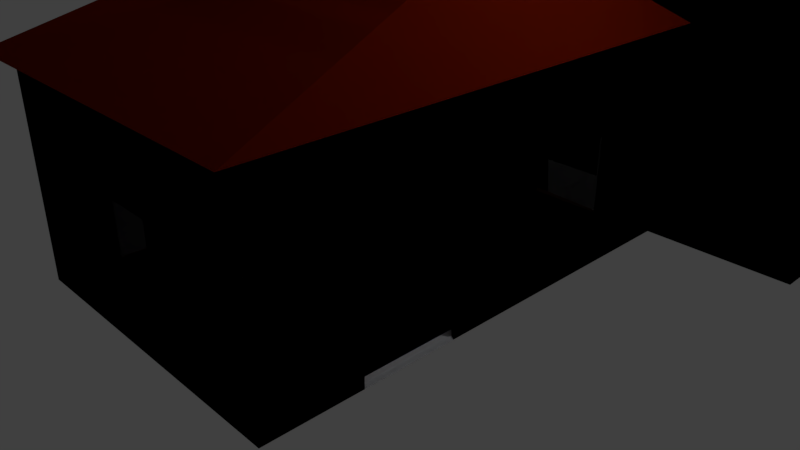 # Source: house.blend  (saved by Blender 2.78.0; exported with 4.5.12 LTS)
import bpy
from mathutils import Matrix  # noqa: F401  (used for matrix-valued properties, if any)

bpy.ops.wm.read_factory_settings(use_empty=True)
scene = bpy.context.scene
scene.name = 'Scene'

# ---- collections
col_collection_1 = bpy.data.collections.new('Collection 1'); scene.collection.children.link(col_collection_1)

# ---- materials (node trees are filled in below, after node groups)
mat_door = bpy.data.materials.new('Door')
mat_door.alpha_threshold = 0.0
mat_door.use_transparent_shadow = False
mat_door.diffuse_color = (0.4869, 0.1811, 0.1004, 1.0)
mat_door.roughness = 0.5
mat_door.line_color = (0.0, 0.0, 0.0, 1.0)
mat_walls = bpy.data.materials.new('Walls')
mat_walls.alpha_threshold = 0.0
mat_walls.use_transparent_shadow = False
mat_walls.diffuse_color = (0.9576, 0.9681, 1.0, 1.0)
mat_walls.roughness = 0.5
mat_roof = bpy.data.materials.new('Roof')
mat_roof.alpha_threshold = 0.0
mat_roof.use_transparent_shadow = False
mat_roof.diffuse_color = (0.3147, 0.01661, 0.001066, 1.0)
mat_roof.roughness = 0.5
mat_floor = bpy.data.materials.new('Floor')
mat_floor.alpha_threshold = 0.0
mat_floor.use_transparent_shadow = False
mat_floor.diffuse_color = (0.08335, 0.3067, 0.8, 1.0)
mat_floor.roughness = 0.5
mat_door_001 = bpy.data.materials.new('Door.001')
mat_door_001.alpha_threshold = 0.0
mat_door_001.use_transparent_shadow = False
mat_door_001.diffuse_color = (0.4869, 0.1811, 0.1004, 1.0)
mat_door_001.roughness = 0.5
mat_door_001.line_color = (0.0, 0.0, 0.0, 1.0)
mat_walls_001 = bpy.data.materials.new('Walls.001')
mat_walls_001.alpha_threshold = 0.0
mat_walls_001.use_transparent_shadow = False
mat_walls_001.diffuse_color = (0.9576, 0.9681, 1.0, 1.0)
mat_walls_001.roughness = 0.5
mat_roof_001 = bpy.data.materials.new('Roof.001')
mat_roof_001.alpha_threshold = 0.0
mat_roof_001.use_transparent_shadow = False
mat_roof_001.diffuse_color = (0.3147, 0.01661, 0.001066, 1.0)
mat_roof_001.roughness = 0.5
mat_floor_001 = bpy.data.materials.new('Floor.001')
mat_floor_001.alpha_threshold = 0.0
mat_floor_001.use_transparent_shadow = False
mat_floor_001.diffuse_color = (0.08335, 0.3067, 0.8, 1.0)
mat_floor_001.roughness = 0.5

# ---- material node trees

# ---- world
world_world = bpy.data.worlds.new('World'); scene.world = world_world
world_world.color = (0.05088, 0.05088, 0.05088)
world_world.use_sun_shadow = False
world_world.sun_shadow_jitter_overblur = 0.0
world_world.cycles.sampling_method = 'MANUAL'

# ---- cameras
cam_camera = bpy.data.cameras.new('Camera')
cam_camera.clip_end = 100.0
cam_camera.lens = 35.0
cam_camera.sensor_width = 32.0
cam_camera.sensor_height = 18.0
cam_camera.ortho_scale = 7.314
cam_camera.dof.focus_distance = 0.0
cam_camera.dof.aperture_fstop = 128.0

# ---- lights
light_lamp = bpy.data.lights.new('Lamp', 'POINT')
light_lamp.transmission_factor = 0.0
light_lamp.cutoff_distance = 30.0
light_lamp.energy = 100.0
light_lamp.shadow_buffer_clip_start = 1.001
light_lamp.shadow_soft_size = 0.1
light_lamp.shadow_maximum_resolution = 0.006
light_lamp.use_absolute_resolution = True

# ---- meshes
me_cube = bpy.data.meshes.new('Cube')
me_cube.from_pydata([(1.0, 1.0, -1.0), (1.0, -1.0, -1.0), (-1.0, -1.0, -1.0), (-1.0, 1.0, -1.0), (1.144, 1.046, 1.0), (1.144, -1.144, 1.0), (-1.144, -1.144, 1.0), (-1.144, 1.046, 1.0), (1.054, 1.054, -1.0), (1.054, -1.054, -1.0), (-1.054, 1.054, -1.0), (1.054, 1.054, 1.0), (-1.054, -1.054, -1.0), (1.054, -1.054, 1.0), (-1.054, -1.054, 1.0), (-1.054, 1.054, 1.0), (0.6428, 0.2654, 1.94), (-0.6737, 0.2654, 1.94), (1.054, 0.6322, -1.0), (1.054, 0.2107, -1.0), (1.054, -0.2107, -1.0), (1.054, -0.6322, -1.0), (0.6322, 1.054, -1.0), (0.2107, 1.054, -1.0), (-0.2107, 1.054, -1.0), (-0.6322, 1.054, -1.0), (1.054, 1.054, -0.6), (1.054, 1.054, -0.2), (1.054, 1.054, 0.2), (1.054, 1.054, 0.6), (0.6322, -1.054, -1.0), (0.2107, -1.054, -1.0), (-0.2107, -1.054, -1.0), (-0.6322, -1.054, -1.0), (1.054, -1.054, -0.6), (1.054, -1.054, -0.2), (1.054, -1.054, 0.2), (1.054, -1.054, 0.6), (-1.054, -0.6322, -1.0), (-1.054, -0.2107, -1.0), (-1.054, 0.2107, -1.0), (-1.054, 0.6322, -1.0), (-1.054, -1.054, -0.6), (-1.054, -1.054, -0.2), (-1.054, -1.054, 0.2), (-1.054, -1.054, 0.6), (-1.054, 1.054, -0.6), (-1.054, 1.054, -0.2), (-1.054, 1.054, 0.2), (-1.054, 1.054, 0.6), (1.054, 0.6322, 1.0), (1.054, 0.2107, 1.0), (1.054, -0.2107, 1.0), (1.054, -0.6322, 1.0), (0.6322, 1.054, 1.0), (0.2107, 1.054, 1.0), (-0.2107, 1.054, 1.0), (-0.6322, 1.054, 1.0), (0.6322, -1.054, 1.0), (0.2107, -1.054, 1.0), (-0.2107, -1.054, 1.0), (-0.6322, -1.054, 1.0), (-1.054, -0.6322, 1.0), (-1.054, -0.2107, 1.0), (-1.054, 0.2107, 1.0), (-1.054, 0.6322, 1.0), (0.6322, 1.054, 0.6), (0.2107, 1.054, 0.6), (-0.2107, 1.054, 0.6), (-0.6322, 1.054, 0.6), (0.6322, 1.054, 0.2), (0.2107, 1.054, 0.2), (-0.2107, 1.054, 0.2), (-0.6322, 1.054, 0.2), (0.6322, 1.054, -0.2), (0.2107, 1.054, -0.2), (-0.2107, 1.054, -0.2), (-0.6322, 1.054, -0.2), (0.6322, 1.054, -0.6), (0.2107, 1.054, -0.6), (-0.2107, 1.054, -0.6), (-0.6322, 1.054, -0.6), (-1.054, -0.6322, -0.6), (-1.054, -0.2107, -0.6), (-1.054, 0.2107, -0.6), (-1.054, 0.6322, -0.6), (-1.054, -0.6322, -0.2), (-1.054, -0.2107, -0.2), (-1.054, 0.2107, -0.2), (-1.054, 0.6322, -0.2), (-1.054, -0.6322, 0.2), (-1.054, -0.2107, 0.2), (-1.054, 0.2107, 0.2), (-1.054, 0.6322, 0.2), (-1.054, -0.6322, 0.6), (-1.054, -0.2107, 0.6), (-1.054, 0.2107, 0.6), (-1.054, 0.6322, 0.6), (0.6322, -1.054, -0.6), (0.2107, -1.054, -0.6), (-0.2107, -1.054, -0.6), (-0.6322, -1.054, -0.6), (0.6322, -1.054, -0.2), (0.2107, -1.054, -0.2), (-0.2107, -1.054, -0.2), (-0.6322, -1.054, -0.2), (0.6322, -1.054, 0.2), (0.2107, -1.054, 0.2), (-0.2107, -1.054, 0.2), (-0.6322, -1.054, 0.2), (0.6322, -1.054, 0.6), (0.2107, -1.054, 0.6), (-0.2107, -1.054, 0.6), (-0.6322, -1.054, 0.6), (1.054, 0.6322, -0.6), (1.054, 0.2107, -0.6), (1.054, -0.2107, -0.6), (1.054, -0.6322, -0.6), (1.054, 0.6322, -0.2), (1.054, 0.2107, -0.2), (1.054, -0.2107, -0.2), (1.054, -0.6322, -0.2), (1.054, 0.6322, 0.2), (1.054, 0.2107, 0.2), (1.054, -0.2107, 0.2), (1.054, -0.6322, 0.2), (1.054, 0.6322, 0.6), (1.054, 0.2107, 0.6), (1.054, -0.2107, 0.6), (1.054, -0.6322, 0.6), (-0.5297, -0.4341, 1.293), (-0.5297, -0.4341, 2.066), (-0.5297, -0.162, 1.293), (-0.5297, -0.162, 2.066), (-0.196, -0.4341, 1.293), (-0.196, -0.4341, 2.066), (-0.196, -0.162, 1.293), (-0.196, -0.162, 2.066), (-0.5659, -0.4636, 2.066), (-0.5659, -0.1325, 2.066), (-0.1598, -0.4636, 2.066), (-0.1598, -0.1325, 2.066), (-0.5659, -0.4636, 2.176), (-0.5659, -0.1325, 2.176), (-0.1598, -0.1325, 2.176), (-0.1598, -0.4636, 2.176), (-1.362, 1.043, -0.9973), (-1.362, 1.043, 1.812), (-1.362, 2.372, -0.9973), (-1.362, 2.372, 1.812), (2.046, 1.043, -0.9973), (2.046, 1.043, 1.812), (2.046, 2.372, -0.9973), (2.046, 2.372, 1.812), (-1.478, 1.013, 1.814), (-1.478, 2.432, 1.814), (2.162, 1.013, 1.814), (2.162, 2.432, 1.814), (-1.362, 2.106, -0.9973), (-1.362, 1.84, -0.9973), (-1.362, 1.575, -0.9973), (-1.362, 1.309, -0.9973), (-1.362, 1.043, -0.4355), (-1.362, 1.043, 0.1264), (-1.362, 1.043, 0.6882), (-1.362, 1.043, 1.25), (-1.362, 1.309, 1.812), (-1.362, 1.575, 1.812), (-1.362, 1.84, 1.812), (-1.362, 2.106, 1.812), (-1.362, 2.372, 1.25), (-1.362, 2.372, 0.6882), (-1.362, 2.372, 0.1264), (-1.362, 2.372, -0.4355), (1.364, 2.372, -0.9973), (0.6828, 2.372, -0.9973), (0.001367, 2.372, -0.9973), (-0.6801, 2.372, -0.9973), (-0.6801, 2.372, 1.812), (0.001367, 2.372, 1.812), (0.6828, 2.372, 1.809), (1.364, 2.372, 1.812), (2.046, 2.372, 1.25), (2.046, 2.372, 0.6882), (2.046, 2.372, 0.1264), (2.046, 2.372, -0.4355), (2.046, 1.309, -0.9973), (2.046, 1.575, -0.9973), (2.046, 1.84, -0.9973), (2.046, 2.106, -0.9973), (2.046, 2.106, 1.812), (2.046, 1.84, 1.812), (2.046, 1.575, 1.812), (2.046, 1.309, 1.812), (2.046, 1.043, 1.25), (2.046, 1.043, 0.6882), (2.046, 1.043, 0.1264), (2.046, 1.043, -0.4355), (-0.6801, 1.043, -0.9973), (0.6828, 1.043, -0.9973), (1.364, 1.043, -0.9973), (1.364, 1.043, 1.812), (0.6828, 1.043, 1.812), (0.001367, 1.043, 1.812), (-0.6801, 1.043, 1.812), (1.364, 2.106, 1.812), (1.364, 1.84, 1.812), (1.364, 1.575, 1.812), (1.364, 1.309, 1.812), (0.6828, 2.106, 1.812), (0.6828, 1.84, 1.812), (0.6828, 1.575, 1.812), (0.6828, 1.309, 1.812), (0.001367, 2.106, 1.812), (0.001367, 1.84, 1.812), (0.001367, 1.575, 1.812), (0.001367, 1.309, 1.812), (-0.6801, 2.106, 1.812), (-0.6801, 1.84, 1.812), (-0.6801, 1.575, 1.812), (-0.6801, 1.309, 1.812), (1.364, 1.043, -0.4355), (0.6828, 1.043, -0.4355), (-0.6801, 1.043, -0.4355), (1.364, 1.043, 0.1264), (0.6828, 1.043, 0.2081), (0.001367, 1.043, 0.2081), (-0.6801, 1.043, 0.2081), (1.364, 1.043, 0.6882), (0.6828, 1.043, 0.6882), (0.001367, 1.043, 0.6882), (-0.6801, 1.043, 0.6882), (1.364, 1.043, 1.25), (0.6828, 1.043, 1.25), (0.001367, 1.043, 1.25), (-0.6801, 1.043, 1.25), (2.046, 2.106, -0.4355), (2.046, 1.84, -0.4355), (2.046, 1.575, -0.4355), (2.046, 1.309, -0.4355), (2.046, 2.106, 0.1264), (2.046, 1.84, 0.1264), (2.046, 1.575, 0.1264), (2.046, 1.309, 0.1264), (2.046, 2.106, 0.6882), (2.046, 1.84, 0.6882), (2.046, 1.575, 0.6882), (2.046, 1.309, 0.6882), (2.046, 2.106, 1.25), (2.046, 1.84, 1.25), (2.046, 1.575, 1.25), (2.046, 1.309, 1.25), (-0.6801, 2.372, -0.4355), (0.001367, 2.372, -0.4355), (0.6828, 2.372, -0.4355), (1.364, 2.372, -0.4355), (-0.6801, 2.372, 0.1264), (0.001367, 2.372, 0.1264), (0.6828, 2.372, 0.1264), (1.364, 2.372, 0.1264), (-0.6801, 2.372, 0.6882), (0.001367, 2.372, 0.6882), (0.6828, 2.372, 0.6882), (1.364, 2.372, 0.6882), (-0.6801, 2.372, 1.25), (0.001367, 2.372, 1.25), (0.6828, 2.372, 1.263), (1.364, 2.372, 1.25), (-1.362, 1.309, -0.4355), (-1.362, 1.575, -0.4355), (-1.362, 1.84, -0.4355), (-1.362, 2.106, -0.4355), (-1.362, 1.309, 0.1264), (-1.362, 1.575, 0.1264), (-1.362, 1.84, 0.1264), (-1.362, 2.106, 0.1264), (-1.362, 1.309, 0.6882), (-1.362, 1.575, 0.6882), (-1.362, 1.84, 0.6882), (-1.362, 2.106, 0.6882), (-1.362, 1.309, 1.25), (-1.362, 1.575, 1.25), (-1.362, 1.84, 1.25), (-1.362, 2.106, 1.25), (-0.8844, 1.229, 2.52), (1.569, 1.229, 2.52), (0.3972, -0.5033, -0.9881), (1.015, -0.6154, -0.9881), (0.3972, -0.5033, -0.5881), (1.015, -0.6154, -0.5881), (0.3972, -0.5033, -0.1881), (1.015, -0.6154, -0.1881), (0.3972, -0.5033, 0.2119), (1.015, -0.6154, 0.2119), (1.0, 1.0, 0.9004), (1.0, -1.0, 0.9004), (-1.0, -1.0, 0.9004), (-1.0, 1.0, 0.9004)], [], [(129, 53, 13, 37), (1, 0, 8, 18, 19, 20, 21, 9), (6, 7, 15, 65, 64, 63, 62, 14), (4, 5, 13, 53, 52, 51, 50, 11), (5, 6, 14, 61, 60, 59, 58, 13), (113, 61, 14, 45), (97, 65, 15, 49), (81, 25, 10, 46), (7, 4, 11, 54, 55, 56, 57, 15), (3, 2, 12, 38, 39, 40, 41, 10), (2, 1, 9, 30, 31, 32, 33, 12), (0, 3, 10, 25, 24, 23, 22, 8), (6, 5, 16, 17), (5, 4, 16), (7, 6, 17), (4, 7, 17, 16), (57, 69, 49, 15), (69, 73, 48, 49), (73, 77, 47, 48), (77, 81, 46, 47), (11, 29, 66, 54), (54, 66, 67, 55), (55, 67, 68, 56), (56, 68, 69, 57), (29, 28, 70, 66), (66, 70, 71, 67), (67, 71, 72, 68), (68, 72, 73, 69), (28, 27, 74, 70), (70, 74, 75, 71), (137, 133, 131, 135), (72, 76, 77, 73), (27, 26, 78, 74), (74, 78, 79, 75), (132, 136, 134, 130), (76, 80, 81, 77), (26, 8, 22, 78), (78, 22, 23, 79), (283, 169, 149, 170), (80, 24, 25, 81), (41, 85, 46, 10), (85, 89, 47, 46), (89, 93, 48, 47), (93, 97, 49, 48), (12, 42, 82, 38), (38, 82, 83, 39), (39, 83, 84, 40), (40, 84, 85, 41), (42, 43, 86, 82), (82, 86, 87, 83), (83, 87, 88, 84), (134, 135, 131, 130), (43, 44, 90, 86), (86, 90, 91, 87), (87, 91, 92, 88), (136, 137, 135, 134), (44, 45, 94, 90), (90, 94, 95, 91), (91, 95, 96, 92), (92, 96, 97, 93), (45, 14, 62, 94), (94, 62, 63, 95), (95, 63, 64, 96), (96, 64, 65, 97), (33, 101, 42, 12), (101, 105, 43, 42), (105, 109, 44, 43), (109, 113, 45, 44), (9, 34, 98, 30), (30, 98, 99, 31), (31, 99, 100, 32), (32, 100, 101, 33), (34, 35, 102, 98), (98, 102, 103, 99), (132, 133, 137, 136), (100, 104, 105, 101), (35, 36, 106, 102), (102, 106, 107, 103), (130, 131, 133, 132), (104, 108, 109, 105), (36, 37, 110, 106), (106, 110, 111, 107), (107, 111, 112, 108), (108, 112, 113, 109), (37, 13, 58, 110), (110, 58, 59, 111), (111, 59, 60, 112), (112, 60, 61, 113), (21, 117, 34, 9), (117, 121, 35, 34), (121, 125, 36, 35), (125, 129, 37, 36), (8, 26, 114, 18), (18, 114, 115, 19), (19, 115, 116, 20), (140, 141, 144, 145), (26, 27, 118, 114), (144, 143, 142, 145), (115, 119, 120, 116), (141, 139, 143, 144), (27, 28, 122, 118), (141, 140, 138, 139), (119, 123, 124, 120), (138, 140, 145, 142), (28, 29, 126, 122), (122, 126, 127, 123), (123, 127, 128, 124), (124, 128, 129, 125), (29, 11, 50, 126), (126, 50, 51, 127), (127, 51, 52, 128), (128, 52, 53, 129), (139, 138, 142, 143), (267, 181, 153, 182), (251, 193, 151, 194), (235, 204, 147, 165), (220, 166, 147, 204), (157, 156, 154, 155), (193, 208, 201, 151), (208, 212, 202, 201), (212, 216, 203, 202), (216, 220, 204, 203), (153, 181, 205, 190), (190, 205, 206, 191), (191, 206, 207, 192), (192, 207, 208, 193), (181, 180, 209, 205), (205, 209, 210, 206), (206, 210, 211, 207), (207, 211, 212, 208), (180, 179, 213, 209), (209, 213, 214, 210), (210, 214, 215, 211), (211, 215, 216, 212), (179, 178, 217, 213), (213, 217, 218, 214), (214, 218, 219, 215), (215, 219, 220, 216), (178, 149, 169, 217), (217, 169, 168, 218), (218, 168, 167, 219), (219, 167, 166, 220), (198, 223, 162, 146), (223, 227, 163, 162), (227, 231, 164, 163), (231, 235, 165, 164), (150, 197, 221, 200), (200, 221, 222, 199), (197, 196, 224, 221), (221, 224, 225, 222), (196, 195, 228, 224), (224, 228, 229, 225), (225, 229, 230, 226), (226, 230, 231, 227), (195, 194, 232, 228), (228, 232, 233, 229), (229, 233, 234, 230), (230, 234, 235, 231), (194, 151, 201, 232), (232, 201, 202, 233), (233, 202, 203, 234), (234, 203, 204, 235), (186, 239, 197, 150), (239, 243, 196, 197), (243, 247, 195, 196), (247, 251, 194, 195), (152, 185, 236, 189), (189, 236, 237, 188), (188, 237, 238, 187), (187, 238, 239, 186), (185, 184, 240, 236), (184, 183, 244, 240), (240, 244, 245, 241), (241, 245, 246, 242), (242, 246, 247, 243), (183, 182, 248, 244), (244, 248, 249, 245), (245, 249, 250, 246), (246, 250, 251, 247), (182, 153, 190, 248), (248, 190, 191, 249), (249, 191, 192, 250), (250, 192, 193, 251), (174, 255, 185, 152), (255, 259, 184, 185), (259, 263, 183, 184), (263, 267, 182, 183), (148, 173, 252, 177), (177, 252, 253, 176), (176, 253, 254, 175), (175, 254, 255, 174), (173, 172, 256, 252), (252, 256, 257, 253), (253, 257, 258, 254), (254, 258, 259, 255), (172, 171, 260, 256), (256, 260, 261, 257), (257, 261, 262, 258), (258, 262, 263, 259), (171, 170, 264, 260), (260, 264, 265, 261), (261, 265, 266, 262), (262, 266, 267, 263), (170, 149, 178, 264), (264, 178, 179, 265), (265, 179, 180, 266), (266, 180, 181, 267), (158, 271, 173, 148), (271, 275, 172, 173), (275, 279, 171, 172), (279, 283, 170, 171), (146, 162, 268, 161), (161, 268, 269, 160), (160, 269, 270, 159), (159, 270, 271, 158), (162, 163, 272, 268), (163, 164, 276, 272), (272, 276, 277, 273), (273, 277, 278, 274), (274, 278, 279, 275), (164, 165, 280, 276), (276, 280, 281, 277), (277, 281, 282, 278), (278, 282, 283, 279), (165, 147, 166, 280), (280, 166, 167, 281), (281, 167, 168, 282), (282, 168, 169, 283), (155, 154, 284), (156, 157, 285), (154, 156, 285, 284), (155, 284, 285, 157), (286, 288, 289, 287), (288, 290, 291, 289), (290, 292, 293, 291), (0, 1, 2, 3), (146, 150, 152, 148), (294, 295, 296, 297)])
me_cube.polygons.foreach_set('material_index', [1, 1, 0, 0, 0, 1, 1, 1, 0, 0, 0, 0, 2, 2, 2, 2, 1, 1, 1, 1, 1, 1, 1, 1, 1, 1, 1, 1, 1, 1, 0, 1, 1, 1, 0, 1, 1, 1, 1, 1, 1, 1, 1, 1, 1, 1, 1, 1, 1, 1, 1, 1, 1, 1, 1, 1, 1, 1, 1, 1, 1, 1, 1, 1, 1, 1, 1, 1, 1, 1, 1, 1, 1, 1, 1, 1, 1, 1, 1, 1, 1, 1, 1, 1, 1, 1, 1, 1, 1, 1, 1, 1, 1, 1, 1, 1, 1, 2, 1, 1, 1, 0, 1, 1, 1, 1, 1, 1, 1, 1, 1, 1, 1, 1, 1, 1, 1, 0, 1, 1, 1, 1, 1, 1, 1, 1, 1, 1, 1, 1, 1, 1, 1, 1, 1, 1, 1, 1, 1, 1, 1, 1, 1, 1, 1, 1, 1, 1, 1, 1, 1, 1, 1, 1, 1, 1, 1, 1, 1, 1, 1, 1, 1, 1, 1, 1, 1, 1, 1, 1, 1, 1, 1, 1, 1, 1, 1, 1, 1, 1, 1, 1, 1, 1, 1, 1, 1, 1, 1, 1, 1, 1, 1, 1, 1, 1, 1, 1, 1, 1, 1, 1, 1, 1, 1, 1, 1, 1, 1, 1, 1, 1, 1, 1, 1, 1, 1, 1, 1, 1, 1, 1, 1, 1, 1, 1, 1, 1, 2, 2, 2, 2, 0, 0, 0, 3, 3, 1])
me_cube.materials.append(mat_door)
me_cube.materials.append(mat_walls)
me_cube.materials.append(mat_roof)
me_cube.materials.append(mat_floor)
me_cube.use_remesh_preserve_volume = False
me_cube.use_remesh_preserve_attributes = False
me_cube.use_mirror_vertex_groups = False
me_cube.update()
me_cube_001 = bpy.data.meshes.new('Cube.001')
me_cube_001.from_pydata([(1.0, 1.0, -1.0), (1.0, -1.0, -1.0), (-1.0, -1.0, -1.0), (-1.0, 1.0, -1.0), (1.144, 1.046, 1.0), (1.144, -1.144, 1.0), (-1.144, -1.144, 1.0), (-1.144, 1.046, 1.0), (1.054, 1.054, -1.0), (1.054, -1.054, -1.0), (-1.054, 1.054, -1.0), (1.054, 1.054, 1.0), (-1.054, -1.054, -1.0), (1.054, -1.054, 1.0), (-1.054, -1.054, 1.0), (-1.054, 1.054, 1.0), (0.6428, 0.2654, 1.94), (-0.6737, 0.2654, 1.94), (1.054, 0.6322, -1.0), (1.054, 0.2107, -1.0), (1.054, -0.2107, -1.0), (1.054, -0.6322, -1.0), (0.6322, 1.054, -1.0), (0.2107, 1.054, -1.0), (-0.2107, 1.054, -1.0), (-0.6322, 1.054, -1.0), (1.054, 1.054, -0.6), (1.054, 1.054, -0.2), (1.054, 1.054, 0.2), (1.054, 1.054, 0.6), (0.6322, -1.054, -1.0), (0.2107, -1.054, -1.0), (-0.2107, -1.054, -1.0), (-0.6322, -1.054, -1.0), (1.054, -1.054, -0.6), (1.054, -1.054, -0.2), (1.054, -1.054, 0.2), (1.054, -1.054, 0.6), (-1.054, -0.6322, -1.0), (-1.054, -0.2107, -1.0), (-1.054, 0.2107, -1.0), (-1.054, 0.6322, -1.0), (-1.054, -1.054, -0.6), (-1.054, -1.054, -0.2), (-1.054, -1.054, 0.2), (-1.054, -1.054, 0.6), (-1.054, 1.054, -0.6), (-1.054, 1.054, -0.2), (-1.054, 1.054, 0.2), (-1.054, 1.054, 0.6), (1.054, 0.6322, 1.0), (1.054, 0.2107, 1.0), (1.054, -0.2107, 1.0), (1.054, -0.6322, 1.0), (0.6322, 1.054, 1.0), (0.2107, 1.054, 1.0), (-0.2107, 1.054, 1.0), (-0.6322, 1.054, 1.0), (0.6322, -1.054, 1.0), (0.2107, -1.054, 1.0), (-0.2107, -1.054, 1.0), (-0.6322, -1.054, 1.0), (-1.054, -0.6322, 1.0), (-1.054, -0.2107, 1.0), (-1.054, 0.2107, 1.0), (-1.054, 0.6322, 1.0), (0.6322, 1.054, 0.6), (0.2107, 1.054, 0.6), (-0.2107, 1.054, 0.6), (-0.6322, 1.054, 0.6), (0.6322, 1.054, 0.2), (0.2107, 1.054, 0.2), (-0.2107, 1.054, 0.2), (-0.6322, 1.054, 0.2), (0.6322, 1.054, -0.2), (0.2107, 1.054, -0.2), (-0.2107, 1.054, -0.2), (-0.6322, 1.054, -0.2), (0.6322, 1.054, -0.6), (0.2107, 1.054, -0.6), (-0.2107, 1.054, -0.6), (-0.6322, 1.054, -0.6), (-1.054, -0.6322, -0.6), (-1.054, -0.2107, -0.6), (-1.054, 0.2107, -0.6), (-1.054, 0.6322, -0.6), (-1.054, -0.6322, -0.2), (-1.054, -0.2107, -0.2), (-1.054, 0.2107, -0.2), (-1.054, 0.6322, -0.2), (-1.054, -0.6322, 0.2), (-1.054, -0.2107, 0.2), (-1.054, 0.2107, 0.2), (-1.054, 0.6322, 0.2), (-1.054, -0.6322, 0.6), (-1.054, -0.2107, 0.6), (-1.054, 0.2107, 0.6), (-1.054, 0.6322, 0.6), (0.6322, -1.054, -0.6), (0.2107, -1.054, -0.6), (-0.2107, -1.054, -0.6), (-0.6322, -1.054, -0.6), (0.6322, -1.054, -0.2), (0.2107, -1.054, -0.2), (-0.2107, -1.054, -0.2), (-0.6322, -1.054, -0.2), (0.6322, -1.054, 0.2), (0.2107, -1.054, 0.2), (-0.2107, -1.054, 0.2), (-0.6322, -1.054, 0.2), (0.6322, -1.054, 0.6), (0.2107, -1.054, 0.6), (-0.2107, -1.054, 0.6), (-0.6322, -1.054, 0.6), (1.054, 0.6322, -0.6), (1.054, 0.2107, -0.6), (1.054, -0.2107, -0.6), (1.054, -0.6322, -0.6), (1.054, 0.6322, -0.2), (1.054, 0.2107, -0.2), (1.054, -0.2107, -0.2), (1.054, -0.6322, -0.2), (1.054, 0.6322, 0.2), (1.054, 0.2107, 0.2), (1.054, -0.2107, 0.2), (1.054, -0.6322, 0.2), (1.054, 0.6322, 0.6), (1.054, 0.2107, 0.6), (1.054, -0.2107, 0.6), (1.054, -0.6322, 0.6), (-0.5297, -0.4341, 1.293), (-0.5297, -0.4341, 2.066), (-0.5297, -0.162, 1.293), (-0.5297, -0.162, 2.066), (-0.196, -0.4341, 1.293), (-0.196, -0.4341, 2.066), (-0.196, -0.162, 1.293), (-0.196, -0.162, 2.066), (-0.5659, -0.4636, 2.066), (-0.5659, -0.1325, 2.066), (-0.1598, -0.4636, 2.066), (-0.1598, -0.1325, 2.066), (-0.5659, -0.4636, 2.176), (-0.5659, -0.1325, 2.176), (-0.1598, -0.1325, 2.176), (-0.1598, -0.4636, 2.176), (-1.362, 1.043, -0.9973), (-1.362, 1.043, 1.812), (-1.362, 2.372, -0.9973), (-1.362, 2.372, 1.812), (2.046, 1.043, -0.9973), (2.046, 1.043, 1.812), (2.046, 2.372, -0.9973), (2.046, 2.372, 1.812), (-1.478, 1.013, 1.814), (-1.478, 2.432, 1.814), (2.162, 1.013, 1.814), (2.162, 2.432, 1.814), (-1.362, 2.106, -0.9973), (-1.362, 1.84, -0.9973), (-1.362, 1.575, -0.9973), (-1.362, 1.309, -0.9973), (-1.362, 1.043, -0.4355), (-1.362, 1.043, 0.1264), (-1.362, 1.043, 0.6882), (-1.362, 1.043, 1.25), (-1.362, 1.309, 1.812), (-1.362, 1.575, 1.812), (-1.362, 1.84, 1.812), (-1.362, 2.106, 1.812), (-1.362, 2.372, 1.25), (-1.362, 2.372, 0.6882), (-1.362, 2.372, 0.1264), (-1.362, 2.372, -0.4355), (1.364, 2.372, -0.9973), (0.6828, 2.372, -0.9973), (0.001367, 2.372, -0.9973), (-0.6801, 2.372, -0.9973), (-0.6801, 2.372, 1.812), (0.001367, 2.372, 1.812), (0.6828, 2.372, 1.809), (1.364, 2.372, 1.812), (2.046, 2.372, 1.25), (2.046, 2.372, 0.6882), (2.046, 2.372, 0.1264), (2.046, 2.372, -0.4355), (2.046, 1.309, -0.9973), (2.046, 1.575, -0.9973), (2.046, 1.84, -0.9973), (2.046, 2.106, -0.9973), (2.046, 2.106, 1.812), (2.046, 1.84, 1.812), (2.046, 1.575, 1.812), (2.046, 1.309, 1.812), (2.046, 1.043, 1.25), (2.046, 1.043, 0.6882), (2.046, 1.043, 0.1264), (2.046, 1.043, -0.4355), (-0.6801, 1.043, -0.9973), (0.6828, 1.043, -0.9973), (1.364, 1.043, -0.9973), (1.364, 1.043, 1.812), (0.6828, 1.043, 1.812), (0.001367, 1.043, 1.812), (-0.6801, 1.043, 1.812), (1.364, 2.106, 1.812), (1.364, 1.84, 1.812), (1.364, 1.575, 1.812), (1.364, 1.309, 1.812), (0.6828, 2.106, 1.812), (0.6828, 1.84, 1.812), (0.6828, 1.575, 1.812), (0.6828, 1.309, 1.812), (0.001367, 2.106, 1.812), (0.001367, 1.84, 1.812), (0.001367, 1.575, 1.812), (0.001367, 1.309, 1.812), (-0.6801, 2.106, 1.812), (-0.6801, 1.84, 1.812), (-0.6801, 1.575, 1.812), (-0.6801, 1.309, 1.812), (1.364, 1.043, -0.4355), (0.6828, 1.043, -0.4355), (-0.6801, 1.043, -0.4355), (1.364, 1.043, 0.1264), (0.6828, 1.043, 0.2081), (0.001367, 1.043, 0.2081), (-0.6801, 1.043, 0.2081), (1.364, 1.043, 0.6882), (0.6828, 1.043, 0.6882), (0.001367, 1.043, 0.6882), (-0.6801, 1.043, 0.6882), (1.364, 1.043, 1.25), (0.6828, 1.043, 1.25), (0.001367, 1.043, 1.25), (-0.6801, 1.043, 1.25), (2.046, 2.106, -0.4355), (2.046, 1.84, -0.4355), (2.046, 1.575, -0.4355), (2.046, 1.309, -0.4355), (2.046, 2.106, 0.1264), (2.046, 1.84, 0.1264), (2.046, 1.575, 0.1264), (2.046, 1.309, 0.1264), (2.046, 2.106, 0.6882), (2.046, 1.84, 0.6882), (2.046, 1.575, 0.6882), (2.046, 1.309, 0.6882), (2.046, 2.106, 1.25), (2.046, 1.84, 1.25), (2.046, 1.575, 1.25), (2.046, 1.309, 1.25), (-0.6801, 2.372, -0.4355), (0.001367, 2.372, -0.4355), (0.6828, 2.372, -0.4355), (1.364, 2.372, -0.4355), (-0.6801, 2.372, 0.1264), (0.001367, 2.372, 0.1264), (0.6828, 2.372, 0.1264), (1.364, 2.372, 0.1264), (-0.6801, 2.372, 0.6882), (0.001367, 2.372, 0.6882), (0.6828, 2.372, 0.6882), (1.364, 2.372, 0.6882), (-0.6801, 2.372, 1.25), (0.001367, 2.372, 1.25), (0.6828, 2.372, 1.263), (1.364, 2.372, 1.25), (-1.362, 1.309, -0.4355), (-1.362, 1.575, -0.4355), (-1.362, 1.84, -0.4355), (-1.362, 2.106, -0.4355), (-1.362, 1.309, 0.1264), (-1.362, 1.575, 0.1264), (-1.362, 1.84, 0.1264), (-1.362, 2.106, 0.1264), (-1.362, 1.309, 0.6882), (-1.362, 1.575, 0.6882), (-1.362, 1.84, 0.6882), (-1.362, 2.106, 0.6882), (-1.362, 1.309, 1.25), (-1.362, 1.575, 1.25), (-1.362, 1.84, 1.25), (-1.362, 2.106, 1.25), (-0.8844, 1.229, 2.52), (1.569, 1.229, 2.52), (0.3972, -0.5033, -0.9881), (1.015, -0.6154, -0.9881), (0.3972, -0.5033, -0.5881), (1.015, -0.6154, -0.5881), (0.3972, -0.5033, -0.1881), (1.015, -0.6154, -0.1881), (0.3972, -0.5033, 0.2119), (1.015, -0.6154, 0.2119)], [], [(129, 53, 13, 37), (1, 0, 8, 18, 19, 20, 21, 9), (6, 7, 15, 65, 64, 63, 62, 14), (4, 5, 13, 53, 52, 51, 50, 11), (5, 6, 14, 61, 60, 59, 58, 13), (113, 61, 14, 45), (97, 65, 15, 49), (81, 25, 10, 46), (7, 4, 11, 54, 55, 56, 57, 15), (3, 2, 12, 38, 39, 40, 41, 10), (2, 1, 9, 30, 31, 32, 33, 12), (0, 3, 10, 25, 24, 23, 22, 8), (6, 5, 16, 17), (5, 4, 16), (7, 6, 17), (4, 7, 17, 16), (57, 69, 49, 15), (69, 73, 48, 49), (73, 77, 47, 48), (77, 81, 46, 47), (11, 29, 66, 54), (54, 66, 67, 55), (55, 67, 68, 56), (56, 68, 69, 57), (29, 28, 70, 66), (66, 70, 71, 67), (67, 71, 72, 68), (68, 72, 73, 69), (28, 27, 74, 70), (70, 74, 75, 71), (137, 133, 131, 135), (72, 76, 77, 73), (27, 26, 78, 74), (74, 78, 79, 75), (132, 136, 134, 130), (76, 80, 81, 77), (26, 8, 22, 78), (78, 22, 23, 79), (283, 169, 149, 170), (80, 24, 25, 81), (41, 85, 46, 10), (85, 89, 47, 46), (89, 93, 48, 47), (93, 97, 49, 48), (12, 42, 82, 38), (38, 82, 83, 39), (39, 83, 84, 40), (40, 84, 85, 41), (42, 43, 86, 82), (82, 86, 87, 83), (83, 87, 88, 84), (134, 135, 131, 130), (43, 44, 90, 86), (86, 90, 91, 87), (87, 91, 92, 88), (136, 137, 135, 134), (44, 45, 94, 90), (90, 94, 95, 91), (91, 95, 96, 92), (92, 96, 97, 93), (45, 14, 62, 94), (94, 62, 63, 95), (95, 63, 64, 96), (96, 64, 65, 97), (33, 101, 42, 12), (101, 105, 43, 42), (105, 109, 44, 43), (109, 113, 45, 44), (9, 34, 98, 30), (30, 98, 99, 31), (31, 99, 100, 32), (32, 100, 101, 33), (34, 35, 102, 98), (98, 102, 103, 99), (132, 133, 137, 136), (100, 104, 105, 101), (35, 36, 106, 102), (102, 106, 107, 103), (130, 131, 133, 132), (104, 108, 109, 105), (36, 37, 110, 106), (106, 110, 111, 107), (107, 111, 112, 108), (108, 112, 113, 109), (37, 13, 58, 110), (110, 58, 59, 111), (111, 59, 60, 112), (112, 60, 61, 113), (21, 117, 34, 9), (117, 121, 35, 34), (121, 125, 36, 35), (125, 129, 37, 36), (8, 26, 114, 18), (18, 114, 115, 19), (19, 115, 116, 20), (140, 141, 144, 145), (26, 27, 118, 114), (144, 143, 142, 145), (115, 119, 120, 116), (141, 139, 143, 144), (27, 28, 122, 118), (141, 140, 138, 139), (119, 123, 124, 120), (138, 140, 145, 142), (28, 29, 126, 122), (122, 126, 127, 123), (123, 127, 128, 124), (124, 128, 129, 125), (29, 11, 50, 126), (126, 50, 51, 127), (127, 51, 52, 128), (128, 52, 53, 129), (139, 138, 142, 143), (267, 181, 153, 182), (251, 193, 151, 194), (235, 204, 147, 165), (220, 166, 147, 204), (157, 156, 154, 155), (193, 208, 201, 151), (208, 212, 202, 201), (212, 216, 203, 202), (216, 220, 204, 203), (153, 181, 205, 190), (190, 205, 206, 191), (191, 206, 207, 192), (192, 207, 208, 193), (181, 180, 209, 205), (205, 209, 210, 206), (206, 210, 211, 207), (207, 211, 212, 208), (180, 179, 213, 209), (209, 213, 214, 210), (210, 214, 215, 211), (211, 215, 216, 212), (179, 178, 217, 213), (213, 217, 218, 214), (214, 218, 219, 215), (215, 219, 220, 216), (178, 149, 169, 217), (217, 169, 168, 218), (218, 168, 167, 219), (219, 167, 166, 220), (198, 223, 162, 146), (223, 227, 163, 162), (227, 231, 164, 163), (231, 235, 165, 164), (150, 197, 221, 200), (200, 221, 222, 199), (197, 196, 224, 221), (221, 224, 225, 222), (196, 195, 228, 224), (224, 228, 229, 225), (225, 229, 230, 226), (226, 230, 231, 227), (195, 194, 232, 228), (228, 232, 233, 229), (229, 233, 234, 230), (230, 234, 235, 231), (194, 151, 201, 232), (232, 201, 202, 233), (233, 202, 203, 234), (234, 203, 204, 235), (186, 239, 197, 150), (239, 243, 196, 197), (243, 247, 195, 196), (247, 251, 194, 195), (152, 185, 236, 189), (189, 236, 237, 188), (188, 237, 238, 187), (187, 238, 239, 186), (185, 184, 240, 236), (184, 183, 244, 240), (240, 244, 245, 241), (241, 245, 246, 242), (242, 246, 247, 243), (183, 182, 248, 244), (244, 248, 249, 245), (245, 249, 250, 246), (246, 250, 251, 247), (182, 153, 190, 248), (248, 190, 191, 249), (249, 191, 192, 250), (250, 192, 193, 251), (174, 255, 185, 152), (255, 259, 184, 185), (259, 263, 183, 184), (263, 267, 182, 183), (148, 173, 252, 177), (177, 252, 253, 176), (176, 253, 254, 175), (175, 254, 255, 174), (173, 172, 256, 252), (252, 256, 257, 253), (253, 257, 258, 254), (254, 258, 259, 255), (172, 171, 260, 256), (256, 260, 261, 257), (257, 261, 262, 258), (258, 262, 263, 259), (171, 170, 264, 260), (260, 264, 265, 261), (261, 265, 266, 262), (262, 266, 267, 263), (170, 149, 178, 264), (264, 178, 179, 265), (265, 179, 180, 266), (266, 180, 181, 267), (158, 271, 173, 148), (271, 275, 172, 173), (275, 279, 171, 172), (279, 283, 170, 171), (146, 162, 268, 161), (161, 268, 269, 160), (160, 269, 270, 159), (159, 270, 271, 158), (162, 163, 272, 268), (163, 164, 276, 272), (272, 276, 277, 273), (273, 277, 278, 274), (274, 278, 279, 275), (164, 165, 280, 276), (276, 280, 281, 277), (277, 281, 282, 278), (278, 282, 283, 279), (165, 147, 166, 280), (280, 166, 167, 281), (281, 167, 168, 282), (282, 168, 169, 283), (155, 154, 284), (156, 157, 285), (154, 156, 285, 284), (155, 284, 285, 157), (286, 288, 289, 287), (288, 290, 291, 289), (290, 292, 293, 291), (0, 1, 2, 3), (146, 150, 152, 148)])
me_cube_001.polygons.foreach_set('material_index', [1, 1, 0, 0, 0, 1, 1, 1, 0, 0, 0, 0, 2, 2, 2, 2, 1, 1, 1, 1, 1, 1, 1, 1, 1, 1, 1, 1, 1, 1, 0, 1, 1, 1, 0, 1, 1, 1, 1, 1, 1, 1, 1, 1, 1, 1, 1, 1, 1, 1, 1, 1, 1, 1, 1, 1, 1, 1, 1, 1, 1, 1, 1, 1, 1, 1, 1, 1, 1, 1, 1, 1, 1, 1, 1, 1, 1, 1, 1, 1, 1, 1, 1, 1, 1, 1, 1, 1, 1, 1, 1, 1, 1, 1, 1, 1, 1, 2, 1, 1, 1, 0, 1, 1, 1, 1, 1, 1, 1, 1, 1, 1, 1, 1, 1, 1, 1, 0, 1, 1, 1, 1, 1, 1, 1, 1, 1, 1, 1, 1, 1, 1, 1, 1, 1, 1, 1, 1, 1, 1, 1, 1, 1, 1, 1, 1, 1, 1, 1, 1, 1, 1, 1, 1, 1, 1, 1, 1, 1, 1, 1, 1, 1, 1, 1, 1, 1, 1, 1, 1, 1, 1, 1, 1, 1, 1, 1, 1, 1, 1, 1, 1, 1, 1, 1, 1, 1, 1, 1, 1, 1, 1, 1, 1, 1, 1, 1, 1, 1, 1, 1, 1, 1, 1, 1, 1, 1, 1, 1, 1, 1, 1, 1, 1, 1, 1, 1, 1, 1, 1, 1, 1, 1, 1, 1, 1, 1, 1, 2, 2, 2, 2, 0, 0, 0, 3, 3])
me_cube_001.materials.append(mat_door_001)
me_cube_001.materials.append(mat_walls_001)
me_cube_001.materials.append(mat_roof_001)
me_cube_001.materials.append(mat_floor_001)
me_cube_001.use_remesh_preserve_volume = False
me_cube_001.use_remesh_preserve_attributes = False
me_cube_001.use_mirror_vertex_groups = False
me_cube_001.update()

# ---- objects
ob_cube = bpy.data.objects.new('Cube', me_cube)
ob_lamp = bpy.data.objects.new('Lamp', light_lamp)
ob_camera = bpy.data.objects.new('Camera', cam_camera)
ob_cube_001 = bpy.data.objects.new('Cube.001', me_cube_001)

# ---- transforms, parenting, visibility, modifiers, constraints
ob_cube.location = (0.0, 0.0, 1.425)
ob_cube.scale = (1.991, 3.028, 1.424)
ob_cube.lock_rotations_4d = False
ob_cube.empty_display_type = 'ARROWS'
ob_cube.lineart.crease_threshold = 0.0
_m = ob_cube.modifiers.new('Solidify', 'SOLIDIFY')
_m.thickness = 0.034
_m.nonmanifold_thickness_mode = 'FIXED'
_m.nonmanifold_merge_threshold = 0.0003
ob_lamp.location = (4.076, 1.005, 5.904)
ob_lamp.rotation_euler = (0.6503, 0.05522, 1.866)
ob_lamp.lock_rotations_4d = False
ob_lamp.empty_display_type = 'ARROWS'
ob_lamp.color = (0.0, 0.0, 0.0, 0.0)
ob_lamp.lineart.crease_threshold = 0.0
ob_camera.location = (7.481, -6.508, 5.344)
ob_camera.rotation_euler = (1.109, 0.0, 0.8149)
ob_camera.lock_rotations_4d = False
ob_camera.empty_display_type = 'ARROWS'
ob_camera.color = (0.0, 0.0, 0.0, 0.0)
ob_camera.display_type = 'WIRE'
ob_camera.lineart.crease_threshold = 0.0
ob_cube_001.location = (0.0, 0.0, 1.425)
ob_cube_001.scale = (1.991, 3.028, 1.424)
ob_cube_001.lock_rotations_4d = False
ob_cube_001.empty_display_type = 'ARROWS'
ob_cube_001.lineart.crease_threshold = 0.0
_m = ob_cube_001.modifiers.new('Solidify', 'SOLIDIFY')
_m.thickness = 0.034
_m.nonmanifold_thickness_mode = 'FIXED'
_m.nonmanifold_merge_threshold = 0.0003

# ---- collection membership
col_collection_1.objects.link(ob_cube)
col_collection_1.objects.link(ob_lamp)
col_collection_1.objects.link(ob_camera)
col_collection_1.objects.link(ob_cube_001)

# ---- scene / render settings (as saved in the file)
scene.camera = ob_camera
scene.frame_start = 1; scene.frame_end = 250; scene.frame_set(1)
scene.render.engine = 'BLENDER_EEVEE_NEXT'
scene.render.resolution_percentage = 50
scene.render.dither_intensity = 0.0
scene.cycles.use_denoising = False
scene.cycles.samples = 128
scene.cycles.sampling_pattern = 'TABULATED_SOBOL'
scene.cycles.light_sampling_threshold = 0.0
scene.cycles.use_adaptive_sampling = False
scene.cycles.use_light_tree = False
scene.cycles.blur_glossy = 0.0
scene.cycles.sample_clamp_indirect = 0.0
scene.view_settings.view_transform = 'Standard'
bpy.context.view_layer.update()
